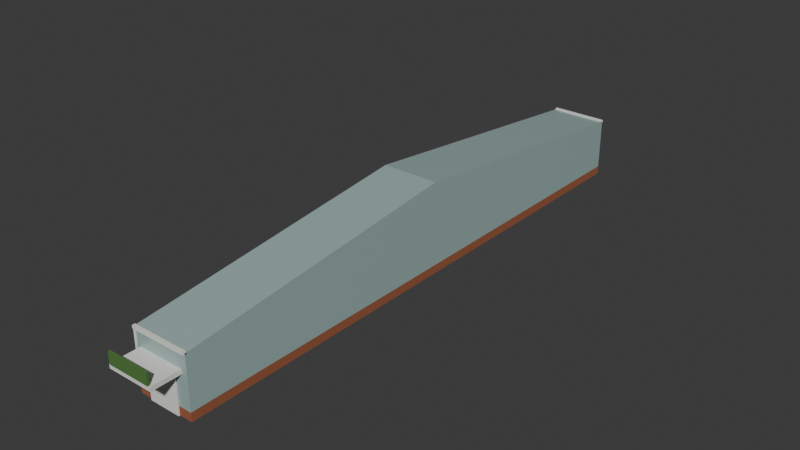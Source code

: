 # Source: glasshouse-door.blend  (saved by Blender 5.2.44; exported with 4.5.12 LTS)
import bpy
from mathutils import Matrix  # noqa: F401  (used for matrix-valued properties, if any)

bpy.ops.wm.read_factory_settings(use_empty=True)
scene = bpy.context.scene
scene.name = 'Scene'

# ---- collections
col_collection = bpy.data.collections.new('Collection'); scene.collection.children.link(col_collection)

# ---- materials (node trees are filled in below, after node groups)
mat_pot = bpy.data.materials.new('pot')
mat_pot.diffuse_color = (0.3278, 0.1022, 0.04519, 1.0)
mat_pane = bpy.data.materials.new('pane')
mat_pane.diffuse_color = (0.3467, 0.4793, 0.4564, 1.0)
mat_frame = bpy.data.materials.new('frame')
mat_frame.diffuse_color = (0.807, 0.807, 0.7605, 1.0)
mat_leaf = bpy.data.materials.new('leaf')
mat_leaf.diffuse_color = (0.07819, 0.1946, 0.04231, 1.0)

# ---- material node trees
mat_pot.use_nodes = True; mat_pot.node_tree.nodes.clear()
_N = mat_pot.node_tree.nodes; _L = mat_pot.node_tree.links
n0 = _N.new('ShaderNodeBsdfPrincipled'); n0.name = 'Principled BSDF'; n0.location = (-200, 100)
n0.inputs[0].default_value = (0.3278, 0.1022, 0.04519, 1.0)
n0.inputs[2].default_value = 0.85
n0.inputs[10].default_value = 0.005
n1 = _N.new('ShaderNodeOutputMaterial'); n1.name = 'Material Output'; n1.location = (200, 100)
_L.new(n0.outputs[0], n1.inputs[0])
n1.is_active_output = True
mat_pane.use_nodes = True; mat_pane.node_tree.nodes.clear()
_N = mat_pane.node_tree.nodes; _L = mat_pane.node_tree.links
n0 = _N.new('ShaderNodeBsdfPrincipled'); n0.name = 'Principled BSDF'; n0.location = (-200, 100)
n0.inputs[0].default_value = (0.3467, 0.4793, 0.4564, 1.0)
n0.inputs[2].default_value = 0.25
n0.inputs[10].default_value = 0.005
n1 = _N.new('ShaderNodeOutputMaterial'); n1.name = 'Material Output'; n1.location = (200, 100)
_L.new(n0.outputs[0], n1.inputs[0])
n1.is_active_output = True
mat_frame.use_nodes = True; mat_frame.node_tree.nodes.clear()
_N = mat_frame.node_tree.nodes; _L = mat_frame.node_tree.links
n0 = _N.new('ShaderNodeBsdfPrincipled'); n0.name = 'Principled BSDF'; n0.location = (-200, 100)
n0.inputs[0].default_value = (0.807, 0.807, 0.7605, 1.0)
n0.inputs[2].default_value = 0.85
n0.inputs[10].default_value = 0.005
n1 = _N.new('ShaderNodeOutputMaterial'); n1.name = 'Material Output'; n1.location = (200, 100)
_L.new(n0.outputs[0], n1.inputs[0])
n1.is_active_output = True
mat_leaf.use_nodes = True; mat_leaf.node_tree.nodes.clear()
_N = mat_leaf.node_tree.nodes; _L = mat_leaf.node_tree.links
n0 = _N.new('ShaderNodeBsdfPrincipled'); n0.name = 'Principled BSDF'; n0.location = (-200, 100)
n0.inputs[0].default_value = (0.07819, 0.1946, 0.04231, 1.0)
n0.inputs[2].default_value = 0.85
n0.inputs[10].default_value = 0.005
n1 = _N.new('ShaderNodeOutputMaterial'); n1.name = 'Material Output'; n1.location = (200, 100)
_L.new(n0.outputs[0], n1.inputs[0])
n1.is_active_output = True

# ---- world
world_world = bpy.data.worlds.new('World'); scene.world = world_world
world_world.use_nodes = True; world_world.node_tree.nodes.clear()
_N = world_world.node_tree.nodes; _L = world_world.node_tree.links
n0 = _N.new('ShaderNodeOutputWorld'); n0.name = 'World Output'; n0.location = (200, 100)
n1 = _N.new('ShaderNodeBackground'); n1.name = 'Background'; n1.location = (-200, 100)
n1.inputs[0].default_value = (0.05088, 0.05088, 0.05088, 1.0)
_L.new(n1.outputs[0], n0.inputs[0])
n0.is_active_output = True
world_world.color = (0.05088, 0.05088, 0.05088)
world_world.sun_shadow_jitter_overblur = 0.0

# ---- meshes
me_plinth = bpy.data.meshes.new('plinth')
me_plinth.from_pydata([(-2.0, -20.0, 0.0), (2.0, -20.0, 0.0), (2.0, 20.0, 0.0), (-2.0, 20.0, 0.0), (-2.0, -20.0, 0.6), (2.0, -20.0, 0.6), (2.0, 20.0, 0.6), (-2.0, 20.0, 0.6), (-2.0, -20.0, 0.6), (2.0, -20.0, 0.6), (2.0, 20.0, 0.6), (-2.0, 20.0, 0.6), (-2.0, -20.0, 4.2), (2.0, -20.0, 4.2), (2.0, 20.0, 4.2), (-2.0, 20.0, 4.2), (-2.0, -20.05, 0.6), (-1.88, -20.05, 0.6), (-1.88, -20.0, 0.6), (-2.0, -20.0, 0.6), (-2.0, -20.05, 4.2), (-1.88, -20.05, 4.2), (-1.88, -20.0, 4.2), (-2.0, -20.0, 4.2), (-2.0, -20.0, 4.2), (2.0, -20.0, 4.2), (2.0, 0.0, 6.4), (-2.0, 0.0, 6.4), (-2.0, 20.0, 4.2), (2.0, 20.0, 4.2), (-2.0, -20.1, 4.1), (2.0, -20.1, 4.1), (2.0, -19.9, 4.1), (-2.0, -19.9, 4.1), (-2.0, -20.1, 4.3), (2.0, -20.1, 4.3), (2.0, -19.9, 4.3), (-2.0, -19.9, 4.3), (-2.0, 19.9, 4.1), (2.0, 19.9, 4.1), (2.0, 20.1, 4.1), (-2.0, 20.1, 4.1), (-2.0, 19.9, 4.3), (2.0, 19.9, 4.3), (2.0, 20.1, 4.3), (-2.0, 20.1, 4.3), (-1.1, -20.1, 0.0), (1.1, -20.1, 0.0), (1.1, -20.02, 0.0), (-1.1, -20.02, 0.0), (-1.1, -20.1, 2.5), (1.1, -20.1, 2.5), (1.1, -20.02, 2.5), (-1.1, -20.02, 2.5), (-1.6, -22.0, 2.8), (1.6, -22.0, 2.8), (1.6, -20.0, 2.8), (-1.6, -20.0, 2.8), (-1.6, -22.0, 3.1), (1.6, -22.0, 3.1), (1.6, -20.0, 3.1), (-1.6, -20.0, 3.1), (-1.5, -22.05, 3.1), (1.5, -22.05, 3.1), (1.5, -21.9, 3.1), (-1.5, -21.9, 3.1), (-1.5, -22.05, 3.9), (1.5, -22.05, 3.9), (1.5, -21.9, 3.9), (-1.5, -21.9, 3.9)], [], [(0, 3, 2, 1), (4, 5, 6, 7), (0, 1, 5, 4), (1, 2, 6, 5), (2, 3, 7, 6), (3, 0, 4, 7), (8, 11, 10, 9), (12, 13, 14, 15), (8, 9, 13, 12), (9, 10, 14, 13), (10, 11, 15, 14), (11, 8, 12, 15), (16, 19, 18, 17), (20, 21, 22, 23), (16, 17, 21, 20), (17, 18, 22, 21), (18, 19, 23, 22), (19, 16, 20, 23), (24, 25, 26, 27), (27, 26, 29, 28), (24, 27, 28), (25, 29, 26), (24, 28, 29, 25), (30, 33, 32, 31), (34, 35, 36, 37), (30, 31, 35, 34), (31, 32, 36, 35), (32, 33, 37, 36), (33, 30, 34, 37), (38, 41, 40, 39), (42, 43, 44, 45), (38, 39, 43, 42), (39, 40, 44, 43), (40, 41, 45, 44), (41, 38, 42, 45), (46, 49, 48, 47), (50, 51, 52, 53), (46, 47, 51, 50), (47, 48, 52, 51), (48, 49, 53, 52), (49, 46, 50, 53), (54, 57, 56, 55), (58, 59, 60, 61), (54, 55, 59, 58), (55, 56, 60, 59), (56, 57, 61, 60), (57, 54, 58, 61), (62, 65, 64, 63), (66, 67, 68, 69), (62, 63, 67, 66), (63, 64, 68, 67), (64, 65, 69, 68), (65, 62, 66, 69)])
me_plinth.polygons.foreach_set('material_index', [0, 0, 0, 0, 0, 0, 1, 1, 1, 1, 1, 1, 2, 2, 2, 2, 2, 2, 1, 1, 1, 1, 1, 2, 2, 2, 2, 2, 2, 2, 2, 2, 2, 2, 2, 2, 2, 2, 2, 2, 2, 2, 2, 2, 2, 2, 2, 3, 3, 3, 3, 3, 3])
me_plinth.materials.append(mat_pot)
me_plinth.materials.append(mat_pane)
me_plinth.materials.append(mat_frame)
me_plinth.materials.append(mat_leaf)
me_plinth.update()

# ---- objects
ob_glasshouse_door = bpy.data.objects.new('glasshouse-door', me_plinth)

# ---- transforms, parenting, visibility, modifiers, constraints
ob_glasshouse_door.location = (0.0, 0.0, 0.0)

# ---- collection membership
col_collection.objects.link(ob_glasshouse_door)

# ---- scene / render settings (as saved in the file)
scene.frame_start = 1; scene.frame_end = 250; scene.frame_set(1)
scene.render.engine = 'BLENDER_EEVEE_NEXT'
scene.render.bake_bias = 0.0
scene.render.bake_samples = 0
scene.render.compositor_device = 'GPU'
scene.eevee.use_volume_custom_range = False
scene.eevee.fast_gi_thickness_near = 0.1
scene.eevee.fast_gi_thickness_far = 0.0
scene.eevee.ray_tracing_options.screen_trace_thickness = 0.1
bpy.context.view_layer.update()

# ---- added for rendering (the .blend has no active camera and no usable light): camera, sun
cam_auto = bpy.data.cameras.new('AutoCamera')
cam_auto.lens = 50.0
cam_auto.sensor_width = 36.0
cam_auto.clip_end = 1000.0
ob_auto_camera = bpy.data.objects.new('AutoCamera', cam_auto)
scene.collection.objects.link(ob_auto_camera)
ob_auto_camera.location = (39.6184, -48.5171, 34.8948)
ob_auto_camera.rotation_euler = (1.09748, -7.21219e-08, 0.694738)
scene.camera = ob_auto_camera
light_auto_sun = bpy.data.lights.new('AutoSun', 'SUN')
light_auto_sun.energy = 3.0
light_auto_sun.angle = 0.0523599
ob_auto_sun = bpy.data.objects.new('AutoSun', light_auto_sun)
scene.collection.objects.link(ob_auto_sun)
ob_auto_sun.rotation_euler = (0.872665, 0.174533, 0.523599)
bpy.context.view_layer.update()
